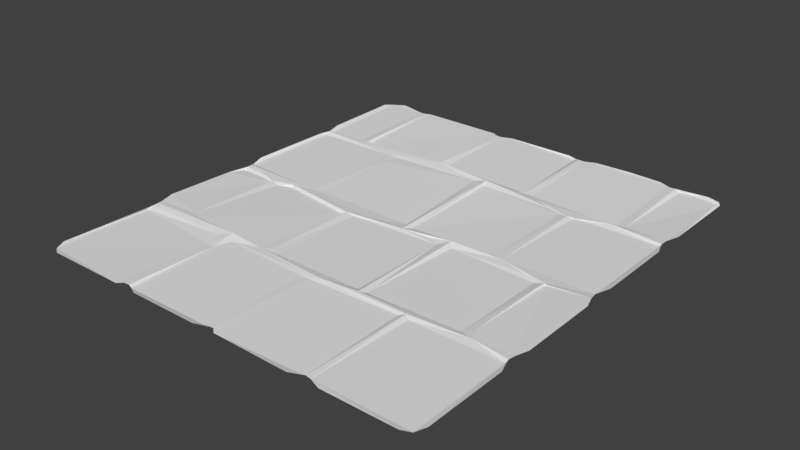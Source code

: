 # Source: sidewalk.blend  (saved by Blender 2.78.0; exported with 4.5.12 LTS)
import bpy
from mathutils import Matrix  # noqa: F401  (used for matrix-valued properties, if any)

bpy.ops.wm.read_factory_settings(use_empty=True)
scene = bpy.context.scene
scene.name = 'Scene'

# ---- collections
col_collection_1 = bpy.data.collections.new('Collection 1'); scene.collection.children.link(col_collection_1)

# ---- world
world_world = bpy.data.worlds.new('World'); scene.world = world_world
world_world.color = (0.05088, 0.05088, 0.05088)
world_world.use_sun_shadow = False
world_world.sun_shadow_jitter_overblur = 0.0
world_world.cycles.sampling_method = 'MANUAL'

# ---- meshes
me_plane = bpy.data.meshes.new('Plane')
me_plane.from_pydata([(1.68, -1.905, 0.0156), (1.693, 1.887, 0.02364), (-1.678, -0.9182, 0.03188), (-1.671, 0.003591, 0.01525), (-0.4544, 1.069, 0.03356), (-0.9203, -1.001, 0.02343), (-0.701, 1.0, 0.02147), (-0.4596, -0.8945, 0.01507), (-0.7757, -1.005, 0.01197), (0.05204, 0.5509, 0.02543), (0.04268, -1.038, 0.01113), (0.399, 1.072, 0.007987), (1.257, -0.8952, 0.008273), (-1.222, 1.908, 0.02419), (-1.665, 1.887, 0.01772), (0.468, 1.884, 0.02683), (0.8279, 0.9246, 0.006852), (-0.3839, 1.085, 0.01596), (-1.676, -1.896, 0.01446), (1.683, 0.0343, 0.02461), (1.329, -0.05126, 0.01727), (1.672, 0.9573, 0.006093), (0.8478, -1.9, 0.02503), (-1.666, 1.045, 0.0007079), (0.4766, -0.925, 0.0128), (-0.3965, 1.884, 0.02148), (0.4104, 1.882, 0.02828), (-1.125, -0.0142, -0.01109), (-0.8712, 0.8087, 0.01611), (0.05214, -0.04354, 0.01404), (-1.419, -0.9359, 0.03547), (1.684, 1.024, 0.02219), (1.36, -0.9324, 0.01986), (-1.664, 0.9581, 0.003666), (1.688, -0.9291, 0.02222), (-1.697, 0.09046, -0.002877), (-0.7233, -1.947, 0.02462), (-1.25, 1.884, 0.02706), (0.9937, -1.946, 0.02377), (1.321, 1.882, 0.02881), (0.9057, 0.05309, 0.009958), (-0.8417, -0.9376, 0.03622), (-0.4877, 1.914, 0.02175), (-0.4529, 1.886, 0.02324), (1.169, 1.915, 0.03088), (-0.8314, -1.901, 0.02593), (1.263, 1.884, 0.0255), (-0.8356, -0.05086, 0.01332), (0.02929, -1.901, 0.02503), (-1.308, 1.882, 0.0248), (-0.8684, 0.05653, 0.002723), (0.4745, 1.081, -0.001243), (-0.02815, 0.9854, 0.01996), (0.5104, -0.02889, -0.004595), (0.07858, 0.9577, 0.01719), (0.06851, 1.019, 0.03801), (-1.677, -0.03925, -0.004422), (1.686, 0.9648, 0.02434), (1.688, -0.0219, 0.02186), (-1.713, -0.7877, 0.03434), (1.255, -0.06723, -0.002782), (-0.8141, 0.9567, 0.01173), (-0.02993, -1.895, 0.008308), (0.8273, -1.886, 0.006536), (-1.329, -0.03267, -0.01171), (-0.2941, 1.919, 0.02288), (1.587, 1.921, 0.02252), (0.872, 1.916, 0.03513), (0.2978, 1.916, 0.02404), (-1.546, 1.933, 0.02596), (0.5635, 1.915, 0.02989), (1.724, -0.1333, 0.02317), (-1.708, 1.821, 0.02664), (0.9086, -1.011, 0.01045), (0.4329, -0.9623, 0.02702), (0.8656, -0.9798, 0.02578), (1.674, 0.05294, 0.00947), (-0.02513, -1.905, 0.02552), (-0.8253, -1.139, 0.01322), (0.01531, 0.05695, -0.002757), (0.4693, 0.0265, 0.01896), (0.3953, -0.0579, 0.0006147), (0.8974, 0.9267, 0.01538), (1.333, 1.058, 0.008322), (1.16, -0.01273, 0.008123), (-0.5543, -0.9371, 0.01508), (0.7254, 0.9679, 0.005302), (0.8212, -1.007, 0.01157), (0.2848, -0.01218, 0.004604), (-0.1314, -0.9921, 0.01724), (-0.7416, -0.01781, 0.00724), (-1.136, 1.016, 0.02031), (-1.669, 1.002, 0.02145), (-1.675, 0.04697, 0.01621), (-1.667, -0.9642, 0.0359), (-1.316, -0.0531, 0.007515), (-1.713, 1.154, 0.01908), (1.611, -1.945, 0.02385), (0.7319, -1.948, 0.02358), (-0.1277, -1.947, 0.02525), (-0.9236, -1.94, 0.02245), (-1.713, -1.805, 0.02313), (-1.678, -1.006, 0.02689), (-1.713, 0.1913, 0.0223), (-1.695, 0.9101, 0.02083), (1.724, 0.8483, 0.02301), (1.724, -1.115, 0.02335), (-0.383, -0.107, 0.004045), (0.06981, -1.937, 0.0228), (-1.233, 1.027, -0.0001451), (0.8947, -1.905, 0.02112), (-1.602, -1.943, 0.02383), (-1.249, -0.06742, -0.006868), (0.8245, 0.06133, 0.006667), (-1.327, 1.044, 0.007375), (1.721, -1.82, 0.0237), (-0.8135, -1.901, 0.007349), (-1.234, -0.9209, 0.02963), (-0.9419, 0.03647, 0.006213), (1.322, -0.8172, 0.01758), (1.253, 1.04, -0.0001158), (0.9431, 0.9594, 0.00151), (-1.318, -0.8894, 0.02997), (-0.4588, -0.1034, 0.01569), (1.336, -0.03068, 0.001984), (-0.8819, -1.904, 0.02432), (1.673, -1.007, 0.006332), (1.712, 1.874, 0.003546), (1.162, -0.9383, 0.01707), (0.281, 1.01, 0.02841), (1.227, 1.014, 0.02193), (0.3576, 1.908, 0.005645), (-0.3805, -0.9254, 0.01083), (-0.03209, -1.041, 0.009994), (-1.135, -0.003786, 0.009085), (1.363, 1.902, 0.007385), (0.1123, -0.9933, 0.02422), (0.09588, 0.03431, -0.0007089), (1.683, -0.9853, 0.02494), (-0.469, 1.091, 0.00776), (-0.4926, -0.1181, -0.007621), (1.724, 1.153, 0.02311), (-1.253, 1.066, 0.01954), (-1.7, -1.058, 0.008181), (-1.716, -0.1834, 0.01275), (1.724, 0.1631, 0.0233), (-0.9333, 0.6177, 0.01225), (-0.9147, 0.9559, 0.01496), (1.724, -0.8202, 0.02326), (0.3941, -0.9218, 0.01099), (0.5731, 1.024, 0.007525), (-0.8828, -1.142, 0.0117), (-0.1132, -0.02068, 0.004637)], [], [(151, 143, 18), (58, 34, 148), (105, 21, 76), (71, 58, 148), (141, 127, 31), (126, 73, 0), (64, 144, 59), (85, 140, 117), (86, 54, 16), (63, 10, 108), (134, 118, 95), (147, 4, 91), (85, 136, 132), (119, 12, 32), (83, 120, 130), (55, 52, 9), (132, 7, 85), (117, 122, 30), (1, 127, 141), (96, 92, 23), (39, 83, 135), (151, 125, 45), (150, 129, 86), (24, 74, 128), (76, 40, 20), (45, 116, 78), (130, 121, 21), (78, 8, 41), (25, 43, 4), (29, 137, 9), (137, 55, 9), (10, 136, 133), (74, 24, 81), (110, 73, 75), (24, 128, 12), (84, 60, 20), (84, 20, 40), (73, 126, 32), (73, 32, 75), (86, 16, 82), (86, 82, 150), (88, 81, 80), (6, 52, 4), (29, 79, 152), (89, 133, 136), (47, 123, 90), (5, 41, 94), (64, 93, 3), (95, 118, 93), (5, 94, 102), (130, 57, 31), (4, 139, 109), (87, 136, 10), (0, 73, 110), (135, 83, 127), (53, 24, 12), (79, 28, 50), (50, 90, 152), (131, 25, 11), (8, 78, 116), (33, 35, 146), (34, 124, 32), (147, 33, 146), (53, 12, 60), (107, 132, 81), (117, 140, 112), (38, 97, 110), (115, 126, 0), (77, 133, 62), (111, 100, 18), (105, 57, 21), (106, 138, 126), (99, 62, 36), (37, 142, 109), (16, 137, 113), (121, 40, 76), (82, 40, 121), (30, 41, 117), (29, 152, 123), (4, 55, 17), (20, 60, 12), (74, 81, 149), (24, 80, 81), (129, 51, 11), (107, 123, 7), (28, 118, 50), (119, 32, 124), (123, 140, 7), (95, 112, 134), (102, 143, 5), (26, 131, 11), (129, 150, 51), (136, 149, 132), (152, 90, 123), (121, 76, 21), (17, 129, 11), (97, 0, 110), (98, 63, 108), (24, 53, 80), (36, 116, 45), (114, 49, 14), (56, 144, 64), (143, 151, 5), (54, 137, 16), (50, 152, 79), (10, 63, 87), (95, 64, 122), (61, 52, 6), (114, 92, 91), (136, 85, 89), (91, 109, 142), (75, 74, 136), (134, 27, 47), (20, 12, 119), (107, 7, 132), (142, 114, 91), (103, 35, 104), (110, 75, 22), (74, 75, 128), (146, 118, 28), (95, 122, 112), (130, 120, 150), (14, 49, 69), (70, 44, 67), (65, 131, 68), (119, 124, 20), (50, 47, 90), (41, 5, 151), (151, 45, 78), (8, 89, 85), (77, 10, 133), (77, 48, 10), (63, 75, 87), (32, 12, 128), (118, 35, 93), (75, 63, 22), (50, 118, 47), (78, 41, 151), (85, 117, 41), (79, 29, 9), (15, 11, 51), (47, 27, 140), (32, 128, 75), (27, 134, 112), (39, 135, 66), (87, 75, 136), (129, 55, 54), (88, 80, 29), (52, 55, 4), (29, 123, 107), (6, 147, 61), (33, 92, 104), (147, 91, 92), (33, 147, 92), (64, 3, 56), (21, 57, 130), (58, 76, 20), (58, 20, 124), (19, 76, 58), (126, 138, 32), (11, 15, 26), (8, 133, 89), (139, 4, 43), (116, 36, 62), (18, 100, 151), (127, 83, 31), (46, 51, 120), (81, 132, 149), (8, 62, 133), (25, 17, 11), (52, 28, 79), (27, 112, 140), (109, 139, 42), (59, 122, 64), (59, 2, 122), (114, 14, 23), (51, 46, 15), (113, 137, 80), (101, 18, 143), (101, 143, 102), (129, 54, 86), (56, 3, 144), (93, 35, 103), (29, 81, 88), (55, 129, 17), (145, 76, 19), (42, 13, 109), (7, 140, 85), (8, 116, 62), (4, 109, 91), (31, 83, 130), (138, 34, 32), (94, 30, 2), (92, 114, 23), (41, 30, 94), (8, 85, 41), (137, 29, 80), (74, 149, 136), (65, 25, 131), (66, 127, 1), (130, 150, 82), (112, 122, 117), (105, 76, 145), (106, 126, 115), (48, 108, 10), (53, 60, 84), (14, 72, 96, 23), (113, 40, 82, 16), (81, 29, 107), (150, 120, 51), (35, 33, 104), (52, 61, 28), (84, 40, 53), (130, 82, 121), (147, 146, 28), (46, 44, 70, 15), (109, 13, 37), (26, 68, 131), (147, 28, 61), (25, 4, 17), (83, 39, 46, 120), (80, 53, 40), (147, 6, 4), (79, 9, 52), (47, 118, 134), (95, 93, 64), (142, 37, 49, 114), (139, 43, 42), (35, 118, 146), (98, 22, 63), (99, 77, 62), (34, 58, 124), (47, 140, 123), (137, 54, 55), (127, 66, 135), (113, 80, 40), (122, 2, 30), (100, 125, 151)])
_uv = me_plane.uv_layers.new(name='UVMap')
_uv.uv.foreach_set('vector', [0.4938, 0.9826, 0.4938, 0.9826, 0.4938, 0.9826, 0.5047, 0.9857, 0.5047, 0.9857, 0.5047, 0.9857, 0.5047, 0.9857, 0.5047, 0.9857, 0.5047, 0.9857, 0.5047, 0.9857, 0.5047, 0.9857, 0.5047, 0.9857, 0.5047, 0.9857, 0.5047, 0.9857, 0.5047, 0.9857, 0.5388, 0.9888, 0.5388, 0.9888, 0.5388, 0.9888, 0.5388, 0.9888, 0.5388, 0.9888, 0.5388, 0.9888, 0.4473, 0.9857, 0.4473, 0.9857, 0.4473, 0.9857, 0.5047, 0.9857, 0.5047, 0.9857, 0.5047, 0.9857, 0.5372, 0.9764, 0.5372, 0.9764, 0.5372, 0.9764, 0.5047, 0.9857, 0.5047, 0.9857, 0.5047, 0.9857, 0.5047, 0.9857, 0.5047, 0.9857, 0.5047, 0.9857, 0.5047, 0.9857, 0.5047, 0.9857, 0.5047, 0.9857, 0.5047, 0.9857, 0.5047, 0.9857, 0.5047, 0.9857, 0.5047, 0.9857, 0.5047, 0.9857, 0.5047, 0.9857, 0.5047, 0.9857, 0.5047, 0.9857, 0.5047, 0.9857, 0.5047, 0.9857, 0.5047, 0.9857, 0.5047, 0.9857, 0.5047, 0.9857, 0.5047, 0.9857, 0.5047, 0.9857, 0.5047, 0.9857, 0.5047, 0.9857, 0.5047, 0.9857, 0.5047, 0.9857, 0.5047, 0.9857, 0.5047, 0.9857, 0.5047, 0.9857, 0.5047, 0.9857, 0.5047, 0.9857, 0.5047, 0.9857, 0.5047, 0.9857, 0.5047, 0.9857, 0.5047, 0.9857, 0.5047, 0.9857, 0.5047, 0.9857, 0.5047, 0.9857, 0.5047, 0.9857, 0.5047, 0.9857, 0.5047, 0.9857, 0.5047, 0.9857, 0.5047, 0.9857, 0.5047, 0.9857, 0.5047, 0.9857, 0.5047, 0.9857, 0.5047, 0.9857, 0.5047, 0.9857, 0.5047, 0.9857, 0.5047, 0.9857, 0.5047, 0.9857, 0.5047, 0.9857, 0.5047, 0.9857, 0.5047, 0.9857, 0.5047, 0.9857, 0.5047, 0.9857, 0.5047, 0.9857, 0.5047, 0.9857, 0.5047, 0.9857, 0.5047, 0.9857, 0.5047, 0.9857, 0.5047, 0.9857, 0.5047, 0.9857, 0.5047, 0.9857, 0.5047, 0.9857, 0.5047, 0.9857, 0.5047, 0.9857, 0.5047, 0.9857, 0.5047, 0.9857, 0.5047, 0.9857, 0.5047, 0.9857, 0.5047, 0.9857, 0.5047, 0.9857, 0.5047, 0.9857, 0.5047, 0.9857, 0.5047, 0.9857, 0.5047, 0.9857, 0.5047, 0.9857, 0.5047, 0.9857, 0.5047, 0.9857, 0.5047, 0.9857, 0.5047, 0.9857, 0.5047, 0.9857, 0.5047, 0.9857, 0.5047, 0.9857, 0.5047, 0.9857, 0.5047, 0.9857, 0.5047, 0.9857, 0.5047, 0.9857, 0.5047, 0.9857, 0.5047, 0.9857, 0.5047, 0.9857, 0.5047, 0.9857, 0.5047, 0.9857, 0.5047, 0.9857, 0.5047, 0.9857, 0.5047, 0.9857, 0.5047, 0.9857, 0.5047, 0.9857, 0.5047, 0.9857, 0.5047, 0.9857, 0.5047, 0.9857, 0.5047, 0.9857, 0.5047, 0.9857, 0.5047, 0.9857, 0.5047, 0.9857, 0.5047, 0.9857, 0.5047, 0.9857, 0.5047, 0.9857, 0.5047, 0.9857, 0.5047, 0.9857, 0.5047, 0.9857, 0.5047, 0.9857, 0.5047, 0.9857, 0.5047, 0.9857, 0.5047, 0.9857, 0.5047, 0.9857, 0.5047, 0.9857, 0.5047, 0.9857, 0.5047, 0.9857, 0.5047, 0.9857, 0.5047, 0.9857, 0.5047, 0.9857, 0.5047, 0.9857, 0.5047, 0.9857, 0.5047, 0.9857, 0.5047, 0.9857, 0.5388, 0.9888, 0.5388, 0.9888, 0.5388, 0.9888, 0.5047, 0.9857, 0.5047, 0.9857, 0.5047, 0.9857, 0.5047, 0.9857, 0.5047, 0.9857, 0.5047, 0.9857, 0.4938, 0.9826, 0.4938, 0.9826, 0.4938, 0.9826, 0.5047, 0.9857, 0.5047, 0.9857, 0.5047, 0.9857, 0.4488, 0.9764, 0.4488, 0.9764, 0.4488, 0.9764, 0.5047, 0.9857, 0.5047, 0.9857, 0.5047, 0.9857, 0.5047, 0.9857, 0.5047, 0.9857, 0.5047, 0.9857, 0.5388, 0.9888, 0.5388, 0.9888, 0.5388, 0.9888, 0.5047, 0.9857, 0.5047, 0.9857, 0.5047, 0.9857, 0.5047, 0.9857, 0.5047, 0.9857, 0.5047, 0.9857, 0.5388, 0.9888, 0.5388, 0.9888, 0.5388, 0.9888, 0.4473, 0.9857, 0.4473, 0.9857, 0.4473, 0.9857, 0.5047, 0.9857, 0.5047, 0.9857, 0.5047, 0.9857, 0.5047, 0.9857, 0.5047, 0.9857, 0.5047, 0.9857, 0.5047, 0.9857, 0.5047, 0.9857, 0.5047, 0.9857, 0.5047, 0.9857, 0.5047, 0.9857, 0.5047, 0.9857, 0.5047, 0.9857, 0.5047, 0.9857, 0.5047, 0.9857, 0.5047, 0.9857, 0.5047, 0.9857, 0.5047, 0.9857, 0.5047, 0.9857, 0.5047, 0.9857, 0.5047, 0.9857, 0.5047, 0.9857, 0.5047, 0.9857, 0.5047, 0.9857, 0.5388, 0.9888, 0.5388, 0.9888, 0.5388, 0.9888, 0.5388, 0.9888, 0.5388, 0.9888, 0.5388, 0.9888, 0.5047, 0.9857, 0.5047, 0.9857, 0.5047, 0.9857, 0.5047, 0.9857, 0.5047, 0.9857, 0.5047, 0.9857, 0.5047, 0.9857, 0.5047, 0.9857, 0.5047, 0.9857, 0.5047, 0.9857, 0.5047, 0.9857, 0.5047, 0.9857, 0.5047, 0.9857, 0.5047, 0.9857, 0.5047, 0.9857, 0.5047, 0.9857, 0.5047, 0.9857, 0.5047, 0.9857, 0.5047, 0.9857, 0.5047, 0.9857, 0.5047, 0.9857, 0.5047, 0.9857, 0.5047, 0.9857, 0.5047, 0.9857, 0.5047, 0.9857, 0.5047, 0.9857, 0.5047, 0.9857, 0.5047, 0.9857, 0.5047, 0.9857, 0.5047, 0.9857, 0.5047, 0.9857, 0.5047, 0.9857, 0.5047, 0.9857, 0.5047, 0.9857, 0.5047, 0.9857, 0.5047, 0.9857, 0.5047, 0.9857, 0.5047, 0.9857, 0.5047, 0.9857, 0.5047, 0.9857, 0.5047, 0.9857, 0.5047, 0.9857, 0.5047, 0.9857, 0.5047, 0.9857, 0.5047, 0.9857, 0.5047, 0.9857, 0.5047, 0.9857, 0.5047, 0.9857, 0.5047, 0.9857, 0.5047, 0.9857, 0.5047, 0.9857, 0.5047, 0.9857, 0.5047, 0.9857, 0.5047, 0.9857, 0.5388, 0.9888, 0.5388, 0.9888, 0.5388, 0.9888, 0.5047, 0.9857, 0.5047, 0.9857, 0.5047, 0.9857, 0.5047, 0.9857, 0.5047, 0.9857, 0.5047, 0.9857, 0.5047, 0.9857, 0.5047, 0.9857, 0.5047, 0.9857, 0.5047, 0.9857, 0.5047, 0.9857, 0.5047, 0.9857, 0.5047, 0.9857, 0.5047, 0.9857, 0.5047, 0.9857, 0.5047, 0.9857, 0.5047, 0.9857, 0.5047, 0.9857, 0.5047, 0.9857, 0.5047, 0.9857, 0.5047, 0.9857, 0.5047, 0.9857, 0.5047, 0.9857, 0.5047, 0.9857, 0.5388, 0.9888, 0.5388, 0.9888, 0.5388, 0.9888, 0.5047, 0.9857, 0.5047, 0.9857, 0.5047, 0.9857, 0.5372, 0.9764, 0.5372, 0.9764, 0.5372, 0.9764, 0.5047, 0.9857, 0.5047, 0.9857, 0.5047, 0.9857, 0.5047, 0.9857, 0.5047, 0.9857, 0.5047, 0.9857, 0.5047, 0.9857, 0.5047, 0.9857, 0.5047, 0.9857, 0.5047, 0.9857, 0.5047, 0.9857, 0.5047, 0.9857, 0.5047, 0.9857, 0.5047, 0.9857, 0.5047, 0.9857, 0.5047, 0.9857, 0.5047, 0.9857, 0.5047, 0.9857, 0.5047, 0.9857, 0.5047, 0.9857, 0.5047, 0.9857, 0.5047, 0.9857, 0.5047, 0.9857, 0.5047, 0.9857, 0.5047, 0.9857, 0.5047, 0.9857, 0.5047, 0.9857, 0.5047, 0.9857, 0.5047, 0.9857, 0.5047, 0.9857, 0.5047, 0.9857, 0.5047, 0.9857, 0.5047, 0.9857, 0.5047, 0.9857, 0.5047, 0.9857, 0.5047, 0.9857, 0.5047, 0.9857, 0.5047, 0.9857, 0.5047, 0.9857, 0.5047, 0.9857, 0.5047, 0.9857, 0.5047, 0.9857, 0.5047, 0.9857, 0.5047, 0.9857, 0.5047, 0.9857, 0.5047, 0.9857, 0.5047, 0.9857, 0.5047, 0.9857, 0.5047, 0.9857, 0.5047, 0.9857, 0.5047, 0.9857, 0.5047, 0.9857, 0.5047, 0.9857, 0.5047, 0.9857, 0.5047, 0.9857, 0.5047, 0.9857, 0.5047, 0.9857, 0.5047, 0.9857, 0.5047, 0.9857, 0.5047, 0.9857, 0.5047, 0.9857, 0.5047, 0.9857, 0.5047, 0.9857, 0.5047, 0.9857, 0.5047, 0.9857, 0.5047, 0.9857, 0.5047, 0.9857, 0.5047, 0.9857, 0.5047, 0.9857, 0.5047, 0.9857, 0.5047, 0.9857, 0.5047, 0.9857, 0.5047, 0.9857, 0.5047, 0.9857, 0.5047, 0.9857, 0.5047, 0.9857, 0.5047, 0.9857, 0.5047, 0.9857, 0.5047, 0.9857, 0.5047, 0.9857, 0.5047, 0.9857, 0.5047, 0.9857, 0.5047, 0.9857, 0.5047, 0.9857, 0.5047, 0.9857, 0.5047, 0.9857, 0.5047, 0.9857, 0.5047, 0.9857, 0.5047, 0.9857, 0.5047, 0.9857, 0.5047, 0.9857, 0.5047, 0.9857, 0.5047, 0.9857, 0.5047, 0.9857, 0.5047, 0.9857, 0.5047, 0.9857, 0.5047, 0.9857, 0.5047, 0.9857, 0.5047, 0.9857, 0.5047, 0.9857, 0.5047, 0.9857, 0.5047, 0.9857, 0.5047, 0.9857, 0.5047, 0.9857, 0.5047, 0.9857, 0.5047, 0.9857, 0.5047, 0.9857, 0.5047, 0.9857, 0.5047, 0.9857, 0.5047, 0.9857, 0.5047, 0.9857, 0.5047, 0.9857, 0.5047, 0.9857, 0.5047, 0.9857, 0.5047, 0.9857, 0.5047, 0.9857, 0.5047, 0.9857, 0.5047, 0.9857, 0.5047, 0.9857, 0.5047, 0.9857, 0.5047, 0.9857, 0.5047, 0.9857, 0.5047, 0.9857, 0.5047, 0.9857, 0.5047, 0.9857, 0.5047, 0.9857, 0.5047, 0.9857, 0.5047, 0.9857, 0.5047, 0.9857, 0.5047, 0.9857, 0.5047, 0.9857, 0.5047, 0.9857, 0.5047, 0.9857, 0.5047, 0.9857, 0.5047, 0.9857, 0.5047, 0.9857, 0.5047, 0.9857, 0.5047, 0.9857, 0.5047, 0.9857, 0.5047, 0.9857, 0.5047, 0.9857, 0.5047, 0.9857, 0.5047, 0.9857, 0.5047, 0.9857, 0.5047, 0.9857, 0.5047, 0.9857, 0.5047, 0.9857, 0.5047, 0.9857, 0.5047, 0.9857, 0.5047, 0.9857, 0.5047, 0.9857, 0.5047, 0.9857, 0.5047, 0.9857, 0.5047, 0.9857, 0.5047, 0.9857, 0.5047, 0.9857, 0.5047, 0.9857, 0.5047, 0.9857, 0.5047, 0.9857, 0.5047, 0.9857, 0.5047, 0.9857, 0.5047, 0.9857, 0.5047, 0.9857, 0.5047, 0.9857, 0.5047, 0.9857, 0.5047, 0.9857, 0.5047, 0.9857, 0.5047, 0.9857, 0.5047, 0.9857, 0.5047, 0.9857, 0.5047, 0.9857, 0.5047, 0.9857, 0.5047, 0.9857, 0.5047, 0.9857, 0.4938, 0.9826, 0.4938, 0.9826, 0.4938, 0.9826, 0.5047, 0.9857, 0.5047, 0.9857, 0.5047, 0.9857, 0.5388, 0.9888, 0.5388, 0.9888, 0.5388, 0.9888, 0.5388, 0.9888, 0.5388, 0.9888, 0.5388, 0.9888, 0.5047, 0.9857, 0.5047, 0.9857, 0.5047, 0.9857, 0.4488, 0.9764, 0.4488, 0.9764, 0.4488, 0.9764, 0.4984, 0.9841, 0.4984, 0.9841, 0.4984, 0.9841, 0.5047, 0.9857, 0.5047, 0.9857, 0.5047, 0.9857, 0.5388, 0.9888, 0.5388, 0.9888, 0.5388, 0.9888, 0.5388, 0.9888, 0.5388, 0.9888, 0.5388, 0.9888, 0.5047, 0.9857, 0.5047, 0.9857, 0.5047, 0.9857, 0.5047, 0.9857, 0.5047, 0.9857, 0.5047, 0.9857, 0.5388, 0.9888, 0.5388, 0.9888, 0.5388, 0.9888, 0.5047, 0.9857, 0.5047, 0.9857, 0.5047, 0.9857, 0.5047, 0.9857, 0.5047, 0.9857, 0.5047, 0.9857, 0.5047, 0.9857, 0.5047, 0.9857, 0.5047, 0.9857, 0.5047, 0.9857, 0.5047, 0.9857, 0.5047, 0.9857, 0.5047, 0.9857, 0.5047, 0.9857, 0.5047, 0.9857, 0.5047, 0.9857, 0.5047, 0.9857, 0.5047, 0.9857, 0.5047, 0.9857, 0.5047, 0.9857, 0.5047, 0.9857, 0.5047, 0.9857, 0.5047, 0.9857, 0.5047, 0.9857, 0.5047, 0.9857, 0.5047, 0.9857, 0.5047, 0.9857, 0.5388, 0.9888, 0.5388, 0.9888, 0.5388, 0.9888, 0.5047, 0.9857, 0.5047, 0.9857, 0.5047, 0.9857, 0.5047, 0.9857, 0.5047, 0.9857, 0.5047, 0.9857, 0.5047, 0.9857, 0.5047, 0.9857, 0.5047, 0.9857, 0.5047, 0.9857, 0.5047, 0.9857, 0.5047, 0.9857, 0.5047, 0.9857, 0.5047, 0.9857, 0.5047, 0.9857, 0.5047, 0.9857, 0.5047, 0.9857, 0.5047, 0.9857, 0.5047, 0.9857, 0.5047, 0.9857, 0.5047, 0.9857, 0.5047, 0.9857, 0.5047, 0.9857, 0.5047, 0.9857, 0.5047, 0.9857, 0.5047, 0.9857, 0.5047, 0.9857, 0.5047, 0.9857, 0.5047, 0.9857, 0.5047, 0.9857, 0.5047, 0.9857, 0.5047, 0.9857, 0.5047, 0.9857, 0.5047, 0.9857, 0.5047, 0.9857, 0.5047, 0.9857, 0.5047, 0.9857, 0.5047, 0.9857, 0.5047, 0.9857, 0.5047, 0.9857, 0.5047, 0.9857, 0.5047, 0.9857, 0.5047, 0.9857, 0.5047, 0.9857, 0.5047, 0.9857, 0.5047, 0.9857, 0.5047, 0.9857, 0.5047, 0.9857, 0.5047, 0.9857, 0.5047, 0.9857, 0.5047, 0.9857, 0.5047, 0.9857, 0.5047, 0.9857, 0.5047, 0.9857, 0.5047, 0.9857, 0.5047, 0.9857, 0.5047, 0.9857, 0.5047, 0.9857, 0.5047, 0.9857, 0.5047, 0.9857, 0.5047, 0.9857, 0.5047, 0.9857, 0.5047, 0.9857, 0.5047, 0.9857, 0.5047, 0.9857, 0.5047, 0.9857, 0.5047, 0.9857, 0.5047, 0.9857, 0.5047, 0.9857, 0.5047, 0.9857, 0.5047, 0.9857, 0.5047, 0.9857, 0.5047, 0.9857, 0.5047, 0.9857, 0.5, 0.9841, 0.5, 0.9841, 0.5, 0.9841, 0.5047, 0.9857, 0.5047, 0.9857, 0.5047, 0.9857, 0.5047, 0.9857, 0.5047, 0.9857, 0.5047, 0.9857, 0.5047, 0.9857, 0.5047, 0.9857, 0.5047, 0.9857, 0.5047, 0.9857, 0.5047, 0.9857, 0.5047, 0.9857, 0.5047, 0.9857, 0.5047, 0.9857, 0.5047, 0.9857, 0.5047, 0.9857, 0.5047, 0.9857, 0.5047, 0.9857, 0.5047, 0.9857, 0.5047, 0.9857, 0.5047, 0.9857, 0.5047, 0.9857, 0.5047, 0.9857, 0.5047, 0.9857, 0.5047, 0.9857, 0.5047, 0.9857, 0.5047, 0.9857, 0.5047, 0.9857, 0.5047, 0.9857, 0.5047, 0.9857, 0.5047, 0.9857, 0.5047, 0.9857, 0.5047, 0.9857, 0.5047, 0.9857, 0.5047, 0.9857, 0.5047, 0.9857, 0.5047, 0.9857, 0.5047, 0.9857, 0.5047, 0.9857, 0.5047, 0.9857, 0.5047, 0.9857, 0.5047, 0.9857, 0.5047, 0.9857, 0.5047, 0.9857, 0.5047, 0.9857, 0.5047, 0.9857, 0.5047, 0.9857, 0.5047, 0.9857, 0.5047, 0.9857, 0.5047, 0.9857, 0.5047, 0.9857, 0.5047, 0.9857, 0.5047, 0.9857, 0.5047, 0.9857, 0.5047, 0.9857, 0.5047, 0.9857, 0.5047, 0.9857, 0.5047, 0.9857, 0.5047, 0.9857, 0.5047, 0.9857, 0.5388, 0.9888, 0.5388, 0.9888, 0.5388, 0.9888, 0.5047, 0.9857, 0.5047, 0.9857, 0.5047, 0.9857, 0.5047, 0.9857, 0.5047, 0.9857, 0.5047, 0.9857, 0.5047, 0.9857, 0.5047, 0.9857, 0.5047, 0.9857, 0.5047, 0.9857, 0.5047, 0.9857, 0.5047, 0.9857, 0.5047, 0.9857, 0.5047, 0.9857, 0.5047, 0.9857, 0.5047, 0.9857, 0.5047, 0.9857, 0.5047, 0.9857])
me_plane.use_remesh_preserve_volume = False
me_plane.use_remesh_preserve_attributes = False
me_plane.use_mirror_vertex_groups = False
me_plane.update()

# ---- objects
ob_plane = bpy.data.objects.new('Plane', me_plane)

# ---- transforms, parenting, visibility, modifiers, constraints
ob_plane.location = (0.0, 0.0, 0.0)
ob_plane.lineart.crease_threshold = 0.0

# ---- collection membership
col_collection_1.objects.link(ob_plane)

# ---- scene / render settings (as saved in the file)
scene.frame_start = 1; scene.frame_end = 250; scene.frame_set(1)
scene.render.engine = 'BLENDER_EEVEE_NEXT'
scene.render.resolution_percentage = 50
scene.render.dither_intensity = 0.0
scene.cycles.use_denoising = False
scene.cycles.samples = 128
scene.cycles.sampling_pattern = 'TABULATED_SOBOL'
scene.cycles.light_sampling_threshold = 0.0
scene.cycles.use_adaptive_sampling = False
scene.cycles.use_light_tree = False
scene.cycles.blur_glossy = 0.0
scene.cycles.sample_clamp_indirect = 0.0
scene.view_settings.view_transform = 'Standard'
bpy.context.view_layer.update()

# ---- added for rendering (the .blend has no active camera and no usable light): camera, sun
cam_auto = bpy.data.cameras.new('AutoCamera')
cam_auto.lens = 50.0
cam_auto.sensor_width = 36.0
cam_auto.clip_end = 1000.0
ob_auto_camera = bpy.data.objects.new('AutoCamera', cam_auto)
scene.collection.objects.link(ob_auto_camera)
ob_auto_camera.location = (4.80214, -5.7655, 3.85181)
ob_auto_camera.rotation_euler = (1.09748, -7.21219e-08, 0.694738)
scene.camera = ob_auto_camera
light_auto_sun = bpy.data.lights.new('AutoSun', 'SUN')
light_auto_sun.energy = 3.0
light_auto_sun.angle = 0.0523599
ob_auto_sun = bpy.data.objects.new('AutoSun', light_auto_sun)
scene.collection.objects.link(ob_auto_sun)
ob_auto_sun.rotation_euler = (0.872665, 0.174533, 0.523599)
bpy.context.view_layer.update()
